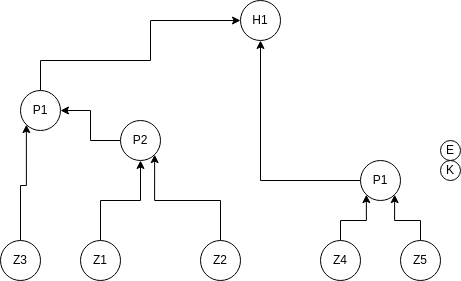

The diagram above was exported from draw.io. Its source (the exported page's mxGraphModel, read from the mxfile embedded in the PNG):
<mxGraphModel dx="1356" dy="727" grid="1" gridSize="10" guides="1" tooltips="1" connect="1" arrows="1" fold="1" page="1" pageScale="1" pageWidth="850" pageHeight="1100" math="0" shadow="0">
  <root>
    <mxCell id="0" />
    <mxCell id="1" parent="0" />
    <mxCell id="gdb0xk0Ur6iDHiNzZCSM-10" style="edgeStyle=orthogonalEdgeStyle;rounded=0;orthogonalLoop=1;jettySize=auto;html=1;entryX=0.5;entryY=1;entryDx=0;entryDy=0;" edge="1" parent="1" source="gdb0xk0Ur6iDHiNzZCSM-3" target="gdb0xk0Ur6iDHiNzZCSM-7">
      <mxGeometry relative="1" as="geometry" />
    </mxCell>
    <mxCell id="gdb0xk0Ur6iDHiNzZCSM-3" value="Z1" style="ellipse;whiteSpace=wrap;html=1;aspect=fixed;" vertex="1" parent="1">
      <mxGeometry x="200" y="440" width="40" height="40" as="geometry" />
    </mxCell>
    <mxCell id="gdb0xk0Ur6iDHiNzZCSM-21" style="edgeStyle=orthogonalEdgeStyle;rounded=0;orthogonalLoop=1;jettySize=auto;html=1;entryX=0;entryY=0.5;entryDx=0;entryDy=0;" edge="1" parent="1" source="gdb0xk0Ur6iDHiNzZCSM-4" target="gdb0xk0Ur6iDHiNzZCSM-20">
      <mxGeometry relative="1" as="geometry">
        <Array as="points">
          <mxPoint x="160" y="260" />
          <mxPoint x="270" y="260" />
          <mxPoint x="270" y="220" />
        </Array>
      </mxGeometry>
    </mxCell>
    <mxCell id="gdb0xk0Ur6iDHiNzZCSM-4" value="P1" style="ellipse;whiteSpace=wrap;html=1;aspect=fixed;" vertex="1" parent="1">
      <mxGeometry x="140" y="290" width="40" height="40" as="geometry" />
    </mxCell>
    <mxCell id="gdb0xk0Ur6iDHiNzZCSM-11" style="edgeStyle=orthogonalEdgeStyle;rounded=0;orthogonalLoop=1;jettySize=auto;html=1;entryX=1;entryY=1;entryDx=0;entryDy=0;" edge="1" parent="1" source="gdb0xk0Ur6iDHiNzZCSM-5" target="gdb0xk0Ur6iDHiNzZCSM-7">
      <mxGeometry relative="1" as="geometry">
        <Array as="points">
          <mxPoint x="340" y="400" />
          <mxPoint x="274" y="400" />
        </Array>
      </mxGeometry>
    </mxCell>
    <mxCell id="gdb0xk0Ur6iDHiNzZCSM-5" value="Z2" style="ellipse;whiteSpace=wrap;html=1;aspect=fixed;" vertex="1" parent="1">
      <mxGeometry x="320" y="440" width="40" height="40" as="geometry" />
    </mxCell>
    <mxCell id="gdb0xk0Ur6iDHiNzZCSM-14" style="edgeStyle=orthogonalEdgeStyle;rounded=0;orthogonalLoop=1;jettySize=auto;html=1;entryX=0;entryY=1;entryDx=0;entryDy=0;" edge="1" parent="1" source="gdb0xk0Ur6iDHiNzZCSM-6" target="gdb0xk0Ur6iDHiNzZCSM-4">
      <mxGeometry relative="1" as="geometry" />
    </mxCell>
    <mxCell id="gdb0xk0Ur6iDHiNzZCSM-6" value="Z3" style="ellipse;whiteSpace=wrap;html=1;aspect=fixed;" vertex="1" parent="1">
      <mxGeometry x="120" y="440" width="40" height="40" as="geometry" />
    </mxCell>
    <mxCell id="gdb0xk0Ur6iDHiNzZCSM-13" style="edgeStyle=orthogonalEdgeStyle;rounded=0;orthogonalLoop=1;jettySize=auto;html=1;entryX=1;entryY=0.5;entryDx=0;entryDy=0;" edge="1" parent="1" source="gdb0xk0Ur6iDHiNzZCSM-7" target="gdb0xk0Ur6iDHiNzZCSM-4">
      <mxGeometry relative="1" as="geometry" />
    </mxCell>
    <mxCell id="gdb0xk0Ur6iDHiNzZCSM-7" value="P2" style="ellipse;whiteSpace=wrap;html=1;aspect=fixed;" vertex="1" parent="1">
      <mxGeometry x="240" y="320" width="40" height="40" as="geometry" />
    </mxCell>
    <mxCell id="gdb0xk0Ur6iDHiNzZCSM-18" style="edgeStyle=orthogonalEdgeStyle;rounded=0;orthogonalLoop=1;jettySize=auto;html=1;entryX=0;entryY=1;entryDx=0;entryDy=0;" edge="1" parent="1" source="gdb0xk0Ur6iDHiNzZCSM-15" target="gdb0xk0Ur6iDHiNzZCSM-17">
      <mxGeometry relative="1" as="geometry" />
    </mxCell>
    <mxCell id="gdb0xk0Ur6iDHiNzZCSM-15" value="Z4" style="ellipse;whiteSpace=wrap;html=1;aspect=fixed;" vertex="1" parent="1">
      <mxGeometry x="440" y="440" width="40" height="40" as="geometry" />
    </mxCell>
    <mxCell id="gdb0xk0Ur6iDHiNzZCSM-19" style="edgeStyle=orthogonalEdgeStyle;rounded=0;orthogonalLoop=1;jettySize=auto;html=1;entryX=1;entryY=1;entryDx=0;entryDy=0;" edge="1" parent="1" source="gdb0xk0Ur6iDHiNzZCSM-16" target="gdb0xk0Ur6iDHiNzZCSM-17">
      <mxGeometry relative="1" as="geometry" />
    </mxCell>
    <mxCell id="gdb0xk0Ur6iDHiNzZCSM-16" value="Z5" style="ellipse;whiteSpace=wrap;html=1;aspect=fixed;" vertex="1" parent="1">
      <mxGeometry x="520" y="440" width="40" height="40" as="geometry" />
    </mxCell>
    <mxCell id="gdb0xk0Ur6iDHiNzZCSM-22" style="edgeStyle=orthogonalEdgeStyle;rounded=0;orthogonalLoop=1;jettySize=auto;html=1;entryX=0.5;entryY=1;entryDx=0;entryDy=0;" edge="1" parent="1" source="gdb0xk0Ur6iDHiNzZCSM-17" target="gdb0xk0Ur6iDHiNzZCSM-20">
      <mxGeometry relative="1" as="geometry" />
    </mxCell>
    <mxCell id="gdb0xk0Ur6iDHiNzZCSM-17" value="P1" style="ellipse;whiteSpace=wrap;html=1;aspect=fixed;" vertex="1" parent="1">
      <mxGeometry x="480" y="360" width="40" height="40" as="geometry" />
    </mxCell>
    <mxCell id="gdb0xk0Ur6iDHiNzZCSM-20" value="H1" style="ellipse;whiteSpace=wrap;html=1;aspect=fixed;" vertex="1" parent="1">
      <mxGeometry x="360" y="200" width="40" height="40" as="geometry" />
    </mxCell>
    <mxCell id="gdb0xk0Ur6iDHiNzZCSM-24" value="E" style="ellipse;whiteSpace=wrap;html=1;aspect=fixed;" vertex="1" parent="1">
      <mxGeometry x="560" y="340" width="20" height="20" as="geometry" />
    </mxCell>
    <mxCell id="gdb0xk0Ur6iDHiNzZCSM-25" value="K" style="ellipse;whiteSpace=wrap;html=1;aspect=fixed;" vertex="1" parent="1">
      <mxGeometry x="560" y="360" width="20" height="20" as="geometry" />
    </mxCell>
  </root>
</mxGraphModel>